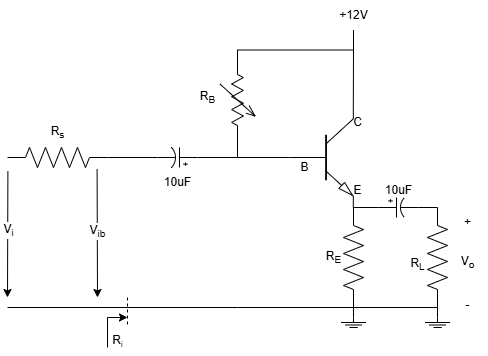

The diagram above was exported from draw.io. Its source (the exported page's mxGraphModel, read from the mxfile embedded in the PNG):
<mxGraphModel dx="740" dy="779" grid="1" gridSize="10" guides="1" tooltips="1" connect="1" arrows="1" fold="1" page="1" pageScale="1" pageWidth="827" pageHeight="1169" math="0" shadow="0">
  <root>
    <mxCell id="0" />
    <mxCell id="1" parent="0" />
    <mxCell id="Czt3lofkssVkOx624x2U-1" value="" style="verticalLabelPosition=bottom;shadow=0;dashed=0;align=center;html=1;verticalAlign=top;shape=mxgraph.electrical.transistors.npn_transistor_5;" parent="1" vertex="1">
      <mxGeometry x="382" y="270" width="64" height="100" as="geometry" />
    </mxCell>
    <mxCell id="Czt3lofkssVkOx624x2U-3" value="" style="pointerEvents=1;verticalLabelPosition=bottom;shadow=0;dashed=0;align=center;html=1;verticalAlign=top;shape=mxgraph.electrical.resistors.variable_resistor_2;rotation=90;" parent="1" vertex="1">
      <mxGeometry x="290" y="245" width="80" height="35" as="geometry" />
    </mxCell>
    <mxCell id="Czt3lofkssVkOx624x2U-4" value="" style="endArrow=none;html=1;rounded=0;exitX=1;exitY=0.5;exitDx=0;exitDy=0;exitPerimeter=0;entryX=0;entryY=0.5;entryDx=0;entryDy=0;entryPerimeter=0;" parent="1" source="Czt3lofkssVkOx624x2U-3" target="Czt3lofkssVkOx624x2U-1" edge="1">
      <mxGeometry width="50" height="50" relative="1" as="geometry">
        <mxPoint x="410" y="320" as="sourcePoint" />
        <mxPoint x="460" y="270" as="targetPoint" />
        <Array as="points">
          <mxPoint x="330" y="320" />
        </Array>
      </mxGeometry>
    </mxCell>
    <mxCell id="Czt3lofkssVkOx624x2U-5" value="" style="endArrow=none;html=1;rounded=0;exitX=0;exitY=0.5;exitDx=0;exitDy=0;exitPerimeter=0;entryX=0;entryY=0.5;entryDx=0;entryDy=0;entryPerimeter=0;" parent="1" source="Czt3lofkssVkOx624x2U-3" edge="1">
      <mxGeometry width="50" height="50" relative="1" as="geometry">
        <mxPoint x="410" y="262.5" as="sourcePoint" />
        <mxPoint x="446" y="212.5" as="targetPoint" />
        <Array as="points">
          <mxPoint x="330" y="212.5" />
        </Array>
      </mxGeometry>
    </mxCell>
    <mxCell id="Czt3lofkssVkOx624x2U-6" value="" style="endArrow=none;html=1;rounded=0;exitX=0;exitY=0.5;exitDx=0;exitDy=0;exitPerimeter=0;" parent="1" edge="1">
      <mxGeometry width="50" height="50" relative="1" as="geometry">
        <mxPoint x="446" y="212.5" as="sourcePoint" />
        <mxPoint x="446" y="192.5" as="targetPoint" />
      </mxGeometry>
    </mxCell>
    <mxCell id="Czt3lofkssVkOx624x2U-7" value="+12V" style="text;html=1;align=center;verticalAlign=middle;resizable=0;points=[];autosize=1;strokeColor=none;fillColor=none;" parent="1" vertex="1">
      <mxGeometry x="421" y="162.5" width="50" height="30" as="geometry" />
    </mxCell>
    <mxCell id="Czt3lofkssVkOx624x2U-8" value="" style="endArrow=none;html=1;rounded=0;exitX=0;exitY=0.5;exitDx=0;exitDy=0;exitPerimeter=0;entryX=0;entryY=0.5;entryDx=0;entryDy=0;entryPerimeter=0;" parent="1" source="Czt3lofkssVkOx624x2U-19" target="Czt3lofkssVkOx624x2U-9" edge="1">
      <mxGeometry width="50" height="50" relative="1" as="geometry">
        <mxPoint x="390" y="300" as="sourcePoint" />
        <mxPoint x="470" y="270" as="targetPoint" />
      </mxGeometry>
    </mxCell>
    <mxCell id="Czt3lofkssVkOx624x2U-9" value="" style="pointerEvents=1;verticalLabelPosition=bottom;shadow=0;dashed=0;align=center;html=1;verticalAlign=top;shape=mxgraph.electrical.capacitors.capacitor_3;" parent="1" vertex="1">
      <mxGeometry x="471" y="360" width="40" height="20" as="geometry" />
    </mxCell>
    <mxCell id="Czt3lofkssVkOx624x2U-10" value="10uF" style="text;html=1;align=center;verticalAlign=middle;resizable=0;points=[];autosize=1;strokeColor=none;fillColor=none;" parent="1" vertex="1">
      <mxGeometry x="466" y="338" width="50" height="30" as="geometry" />
    </mxCell>
    <mxCell id="Czt3lofkssVkOx624x2U-11" value="" style="pointerEvents=1;verticalLabelPosition=bottom;shadow=0;dashed=0;align=center;html=1;verticalAlign=top;shape=mxgraph.electrical.resistors.resistor_2;rotation=90;" parent="1" vertex="1">
      <mxGeometry x="480" y="410" width="100" height="20" as="geometry" />
    </mxCell>
    <mxCell id="Czt3lofkssVkOx624x2U-13" value="R&lt;sub&gt;L&lt;/sub&gt;" style="text;html=1;align=center;verticalAlign=middle;resizable=0;points=[];autosize=1;strokeColor=none;fillColor=none;" parent="1" vertex="1">
      <mxGeometry x="490" y="411.67" width="40" height="30" as="geometry" />
    </mxCell>
    <mxCell id="Czt3lofkssVkOx624x2U-15" value="" style="pointerEvents=1;verticalLabelPosition=bottom;shadow=0;dashed=0;align=center;html=1;verticalAlign=top;shape=stencil(nZNBDoIwEEVP062BFqJbg7g0XqFilUZpSamot7d0MHHQEiRhM/8zvw9mSljWlLwWhEa8qUVhCdsQSltuJD9cnUydU4KYRFAqXglQ9kZb1yPbrj/nxpbwRmONvoi7PNq+VapSGGnBvYOW+jiWk2jtxO5hWaGV6gK1apDz4btsLpVFHDsIrt0ZlbDCgNrjPvpqkUL9RC6h2wGDU0IYLDtpI85G39TxJ1/Nuy/+Mt52pf2feiCCnicOAOGEq1QfCemcCAyxwgnp/xAJnRGBIeIligjNZoyCscF8p4VgDjppRcYwBgnjE/G7FlgZdy/9JQqt6NciehXushde);" parent="1" vertex="1">
      <mxGeometry x="517.5" y="480" width="25" height="20" as="geometry" />
    </mxCell>
    <mxCell id="Czt3lofkssVkOx624x2U-17" value="" style="pointerEvents=1;verticalLabelPosition=bottom;shadow=0;dashed=0;align=center;html=1;verticalAlign=top;shape=stencil(nZNBDoIwEEVP062BFqJbg7g0XqFilUZpSamot7d0MHHQEiRhM/8zvw9mSljWlLwWhEa8qUVhCdsQSltuJD9cnUydU4KYRFAqXglQ9kZb1yPbrj/nxpbwRmONvoi7PNq+VapSGGnBvYOW+jiWk2jtxO5hWaGV6gK1apDz4btsLpVFHDsIrt0ZlbDCgNrjPvpqkUL9RC6h2wGDU0IYLDtpI85G39TxJ1/Nuy/+Mt52pf2feiCCnicOAOGEq1QfCemcCAyxwgnp/xAJnRGBIeIligjNZoyCscF8p4VgDjppRcYwBgnjE/G7FlgZdy/9JQqt6NciehXushde);" parent="1" vertex="1">
      <mxGeometry x="433.5" y="480" width="25" height="20" as="geometry" />
    </mxCell>
    <mxCell id="Czt3lofkssVkOx624x2U-18" value="" style="endArrow=none;html=1;rounded=0;exitX=0.5;exitY=0;exitDx=0;exitDy=0;exitPerimeter=0;entryX=1;entryY=0.5;entryDx=0;entryDy=0;entryPerimeter=0;" parent="1" source="Czt3lofkssVkOx624x2U-15" target="Czt3lofkssVkOx624x2U-11" edge="1">
      <mxGeometry width="50" height="50" relative="1" as="geometry">
        <mxPoint x="410" y="380" as="sourcePoint" />
        <mxPoint x="460" y="330" as="targetPoint" />
      </mxGeometry>
    </mxCell>
    <mxCell id="Czt3lofkssVkOx624x2U-19" value="" style="pointerEvents=1;verticalLabelPosition=bottom;shadow=0;dashed=0;align=center;html=1;verticalAlign=top;shape=mxgraph.electrical.resistors.resistor_2;rotation=90;" parent="1" vertex="1">
      <mxGeometry x="396" y="410" width="100" height="20" as="geometry" />
    </mxCell>
    <mxCell id="Czt3lofkssVkOx624x2U-23" value="" style="endArrow=none;html=1;rounded=0;exitX=1;exitY=0.5;exitDx=0;exitDy=0;exitPerimeter=0;entryX=0.5;entryY=0;entryDx=0;entryDy=0;entryPerimeter=0;" parent="1" source="Czt3lofkssVkOx624x2U-19" target="Czt3lofkssVkOx624x2U-17" edge="1">
      <mxGeometry width="50" height="50" relative="1" as="geometry">
        <mxPoint x="450" y="460" as="sourcePoint" />
        <mxPoint x="500" y="410" as="targetPoint" />
      </mxGeometry>
    </mxCell>
    <mxCell id="Czt3lofkssVkOx624x2U-25" value="R&lt;sub&gt;B&lt;/sub&gt;" style="text;html=1;align=center;verticalAlign=middle;resizable=0;points=[];autosize=1;strokeColor=none;fillColor=none;fontFamily=Helvetica;fontSize=12;fontColor=default;" parent="1" vertex="1">
      <mxGeometry x="280" y="245" width="40" height="30" as="geometry" />
    </mxCell>
    <mxCell id="Czt3lofkssVkOx624x2U-28" value="" style="endArrow=none;html=1;rounded=0;fontFamily=Helvetica;fontSize=12;fontColor=default;exitX=1;exitY=0.5;exitDx=0;exitDy=0;exitPerimeter=0;entryX=1;entryY=0.5;entryDx=0;entryDy=0;entryPerimeter=0;" parent="1" target="Czt3lofkssVkOx624x2U-19" edge="1">
      <mxGeometry width="50" height="50" relative="1" as="geometry">
        <mxPoint x="329.9999999999999" y="470" as="sourcePoint" />
        <mxPoint x="340" y="400" as="targetPoint" />
      </mxGeometry>
    </mxCell>
    <mxCell id="Czt3lofkssVkOx624x2U-30" value="" style="pointerEvents=1;verticalLabelPosition=bottom;shadow=0;dashed=0;align=center;html=1;verticalAlign=top;shape=mxgraph.electrical.capacitors.capacitor_3;rotation=-180;" parent="1" vertex="1">
      <mxGeometry x="250" y="310" width="40" height="20" as="geometry" />
    </mxCell>
    <mxCell id="Czt3lofkssVkOx624x2U-31" value="" style="endArrow=none;html=1;rounded=0;fontFamily=Helvetica;fontSize=12;fontColor=default;exitX=0;exitY=0.5;exitDx=0;exitDy=0;exitPerimeter=0;" parent="1" source="Czt3lofkssVkOx624x2U-30" edge="1">
      <mxGeometry width="50" height="50" relative="1" as="geometry">
        <mxPoint x="310" y="370" as="sourcePoint" />
        <mxPoint x="330" y="320" as="targetPoint" />
      </mxGeometry>
    </mxCell>
    <mxCell id="Czt3lofkssVkOx624x2U-32" value="" style="pointerEvents=1;verticalLabelPosition=bottom;shadow=0;dashed=0;align=center;html=1;verticalAlign=top;shape=mxgraph.electrical.resistors.resistor_2;strokeColor=default;fontFamily=Helvetica;fontSize=12;fontColor=default;fillColor=default;" parent="1" vertex="1">
      <mxGeometry x="100" y="310" width="100" height="20" as="geometry" />
    </mxCell>
    <mxCell id="Czt3lofkssVkOx624x2U-33" value="" style="endArrow=none;html=1;rounded=0;fontFamily=Helvetica;fontSize=12;fontColor=default;exitX=1;exitY=0.5;exitDx=0;exitDy=0;exitPerimeter=0;entryX=1;entryY=0.5;entryDx=0;entryDy=0;entryPerimeter=0;" parent="1" source="Czt3lofkssVkOx624x2U-32" target="Czt3lofkssVkOx624x2U-30" edge="1">
      <mxGeometry width="50" height="50" relative="1" as="geometry">
        <mxPoint x="160" y="310" as="sourcePoint" />
        <mxPoint x="210" y="260" as="targetPoint" />
      </mxGeometry>
    </mxCell>
    <mxCell id="Czt3lofkssVkOx624x2U-34" value="R&lt;sub&gt;s&lt;/sub&gt;" style="text;html=1;align=center;verticalAlign=middle;resizable=0;points=[];autosize=1;strokeColor=none;fillColor=none;fontFamily=Helvetica;fontSize=12;fontColor=default;" parent="1" vertex="1">
      <mxGeometry x="130" y="280" width="40" height="30" as="geometry" />
    </mxCell>
    <mxCell id="Czt3lofkssVkOx624x2U-35" value="" style="endArrow=none;html=1;rounded=0;fontFamily=Helvetica;fontSize=12;fontColor=default;exitX=1;exitY=0.5;exitDx=0;exitDy=0;exitPerimeter=0;" parent="1" edge="1">
      <mxGeometry width="50" height="50" relative="1" as="geometry">
        <mxPoint x="329.9999999999999" y="470" as="sourcePoint" />
        <mxPoint x="100" y="470" as="targetPoint" />
      </mxGeometry>
    </mxCell>
    <mxCell id="Czt3lofkssVkOx624x2U-36" value="" style="endArrow=classic;html=1;rounded=0;fontFamily=Helvetica;fontSize=12;fontColor=default;exitX=0.004;exitY=1.193;exitDx=0;exitDy=0;exitPerimeter=0;" parent="1" source="Czt3lofkssVkOx624x2U-32" edge="1">
      <mxGeometry width="50" height="50" relative="1" as="geometry">
        <mxPoint x="160" y="430" as="sourcePoint" />
        <mxPoint x="100" y="460" as="targetPoint" />
      </mxGeometry>
    </mxCell>
    <mxCell id="Czt3lofkssVkOx624x2U-37" value="V&lt;sub&gt;i&lt;/sub&gt;" style="edgeLabel;html=1;align=center;verticalAlign=middle;resizable=0;points=[];shadow=0;dashed=0;pointerEvents=1;strokeColor=default;fontFamily=Helvetica;fontSize=12;fontColor=default;fillColor=default;" parent="Czt3lofkssVkOx624x2U-36" vertex="1" connectable="0">
      <mxGeometry x="-0.0578" relative="1" as="geometry">
        <mxPoint as="offset" />
      </mxGeometry>
    </mxCell>
    <mxCell id="Czt3lofkssVkOx624x2U-38" value="" style="endArrow=classic;html=1;rounded=0;fontFamily=Helvetica;fontSize=12;fontColor=default;exitX=0.896;exitY=1.079;exitDx=0;exitDy=0;exitPerimeter=0;" parent="1" source="Czt3lofkssVkOx624x2U-32" edge="1">
      <mxGeometry width="50" height="50" relative="1" as="geometry">
        <mxPoint x="190" y="340" as="sourcePoint" />
        <mxPoint x="190" y="460" as="targetPoint" />
      </mxGeometry>
    </mxCell>
    <mxCell id="Czt3lofkssVkOx624x2U-39" value="V&lt;sub&gt;ib&lt;/sub&gt;" style="edgeLabel;html=1;align=center;verticalAlign=middle;resizable=0;points=[];shadow=0;dashed=0;pointerEvents=1;strokeColor=default;fontFamily=Helvetica;fontSize=12;fontColor=default;fillColor=default;" parent="Czt3lofkssVkOx624x2U-38" vertex="1" connectable="0">
      <mxGeometry x="-0.0301" relative="1" as="geometry">
        <mxPoint as="offset" />
      </mxGeometry>
    </mxCell>
    <mxCell id="Czt3lofkssVkOx624x2U-41" value="10uF" style="text;html=1;align=center;verticalAlign=middle;resizable=0;points=[];autosize=1;strokeColor=none;fillColor=none;fontFamily=Helvetica;fontSize=12;fontColor=default;" parent="1" vertex="1">
      <mxGeometry x="245" y="330" width="50" height="30" as="geometry" />
    </mxCell>
    <mxCell id="Czt3lofkssVkOx624x2U-43" value="R&lt;sub&gt;E&lt;/sub&gt;" style="text;html=1;align=center;verticalAlign=middle;resizable=0;points=[];autosize=1;strokeColor=none;fillColor=none;fontFamily=Helvetica;fontSize=12;fontColor=default;" parent="1" vertex="1">
      <mxGeometry x="406" y="405" width="40" height="30" as="geometry" />
    </mxCell>
    <mxCell id="Czt3lofkssVkOx624x2U-44" value="E" style="text;html=1;align=center;verticalAlign=middle;resizable=0;points=[];autosize=1;strokeColor=none;fillColor=none;fontFamily=Helvetica;fontSize=12;fontColor=default;" parent="1" vertex="1">
      <mxGeometry x="435" y="338" width="30" height="30" as="geometry" />
    </mxCell>
    <mxCell id="Czt3lofkssVkOx624x2U-45" value="C" style="text;html=1;align=center;verticalAlign=middle;resizable=0;points=[];autosize=1;strokeColor=none;fillColor=none;fontFamily=Helvetica;fontSize=12;fontColor=default;" parent="1" vertex="1">
      <mxGeometry x="435" y="270" width="30" height="30" as="geometry" />
    </mxCell>
    <mxCell id="Czt3lofkssVkOx624x2U-46" value="B" style="text;html=1;align=center;verticalAlign=middle;resizable=0;points=[];autosize=1;strokeColor=none;fillColor=none;fontFamily=Helvetica;fontSize=12;fontColor=default;" parent="1" vertex="1">
      <mxGeometry x="382" y="315" width="30" height="30" as="geometry" />
    </mxCell>
    <mxCell id="qgeAb2VYmYT_NqpNDcxd-1" value="" style="endArrow=none;dashed=1;html=1;rounded=0;" parent="1" edge="1">
      <mxGeometry width="50" height="50" relative="1" as="geometry">
        <mxPoint x="220" y="460" as="sourcePoint" />
        <mxPoint x="220" y="490" as="targetPoint" />
      </mxGeometry>
    </mxCell>
    <mxCell id="qgeAb2VYmYT_NqpNDcxd-2" value="" style="endArrow=classic;html=1;rounded=0;" parent="1" edge="1">
      <mxGeometry width="50" height="50" relative="1" as="geometry">
        <mxPoint x="200" y="510" as="sourcePoint" />
        <mxPoint x="220" y="480" as="targetPoint" />
        <Array as="points">
          <mxPoint x="200" y="480" />
        </Array>
      </mxGeometry>
    </mxCell>
    <mxCell id="qgeAb2VYmYT_NqpNDcxd-3" value="R&lt;span style=&quot;font-size: 10px;&quot;&gt;&lt;sub&gt;i&lt;/sub&gt;&lt;/span&gt;" style="text;html=1;align=center;verticalAlign=middle;resizable=0;points=[];autosize=1;strokeColor=none;fillColor=none;" parent="1" vertex="1">
      <mxGeometry x="195" y="488" width="30" height="30" as="geometry" />
    </mxCell>
    <mxCell id="YwkWyFdixgUyFOhYuZzS-1" value="" style="endArrow=none;html=1;rounded=0;entryX=1;entryY=0;entryDx=0;entryDy=0;entryPerimeter=0;" edge="1" parent="1" target="Czt3lofkssVkOx624x2U-1">
      <mxGeometry width="50" height="50" relative="1" as="geometry">
        <mxPoint x="446" y="210" as="sourcePoint" />
        <mxPoint x="450" y="250" as="targetPoint" />
      </mxGeometry>
    </mxCell>
    <mxCell id="YwkWyFdixgUyFOhYuZzS-2" value="" style="endArrow=none;html=1;rounded=0;exitX=1;exitY=0.5;exitDx=0;exitDy=0;exitPerimeter=0;entryX=1;entryY=0.5;entryDx=0;entryDy=0;entryPerimeter=0;" edge="1" parent="1" source="Czt3lofkssVkOx624x2U-19" target="Czt3lofkssVkOx624x2U-11">
      <mxGeometry width="50" height="50" relative="1" as="geometry">
        <mxPoint x="530" y="380" as="sourcePoint" />
        <mxPoint x="580" y="330" as="targetPoint" />
      </mxGeometry>
    </mxCell>
    <mxCell id="YwkWyFdixgUyFOhYuZzS-3" value="" style="group" vertex="1" connectable="0" parent="1">
      <mxGeometry x="540" y="370" width="40" height="113.33333333333337" as="geometry" />
    </mxCell>
    <mxCell id="Czt3lofkssVkOx624x2U-48" value="+" style="text;html=1;align=center;verticalAlign=middle;resizable=0;points=[];autosize=1;strokeColor=none;fillColor=none;fontFamily=Helvetica;fontSize=12;fontColor=default;" parent="YwkWyFdixgUyFOhYuZzS-3" vertex="1">
      <mxGeometry x="5" width="30" height="30" as="geometry" />
    </mxCell>
    <mxCell id="Czt3lofkssVkOx624x2U-49" value="-" style="text;html=1;align=center;verticalAlign=middle;resizable=0;points=[];autosize=1;strokeColor=none;fillColor=none;fontFamily=Helvetica;fontSize=12;fontColor=default;" parent="YwkWyFdixgUyFOhYuZzS-3" vertex="1">
      <mxGeometry x="5" y="83.33333333333337" width="30" height="30" as="geometry" />
    </mxCell>
    <mxCell id="Czt3lofkssVkOx624x2U-50" value="V&lt;sub&gt;o&lt;/sub&gt;" style="text;html=1;align=center;verticalAlign=middle;resizable=0;points=[];autosize=1;strokeColor=none;fillColor=none;fontFamily=Helvetica;fontSize=12;fontColor=default;" parent="YwkWyFdixgUyFOhYuZzS-3" vertex="1">
      <mxGeometry y="39.99888888888893" width="40" height="30" as="geometry" />
    </mxCell>
    <mxCell id="YwkWyFdixgUyFOhYuZzS-4" value="" style="endArrow=none;html=1;rounded=0;exitX=1;exitY=0.5;exitDx=0;exitDy=0;exitPerimeter=0;entryX=0;entryY=0.5;entryDx=0;entryDy=0;entryPerimeter=0;" edge="1" parent="1" source="Czt3lofkssVkOx624x2U-9" target="Czt3lofkssVkOx624x2U-11">
      <mxGeometry width="50" height="50" relative="1" as="geometry">
        <mxPoint x="460" y="390" as="sourcePoint" />
        <mxPoint x="510" y="340" as="targetPoint" />
      </mxGeometry>
    </mxCell>
  </root>
</mxGraphModel>